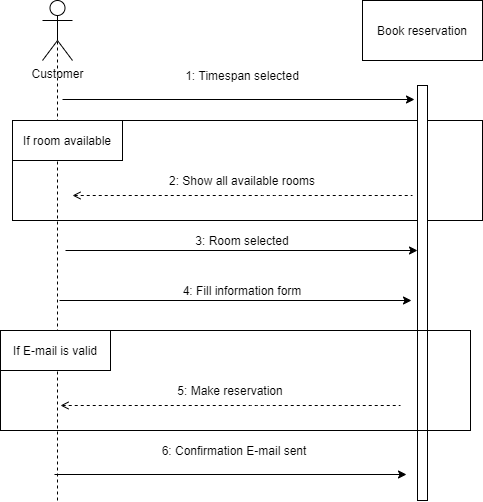

The diagram above was exported from draw.io. Its source (the exported page's mxGraphModel, read from the mxfile embedded in the PNG):
<mxGraphModel dx="1422" dy="762" grid="1" gridSize="10" guides="1" tooltips="1" connect="1" arrows="1" fold="1" page="1" pageScale="1" pageWidth="827" pageHeight="1169" math="0" shadow="0">
  <root>
    <mxCell id="WIyWlLk6GJQsqaUBKTNV-0" />
    <mxCell id="WIyWlLk6GJQsqaUBKTNV-1" parent="WIyWlLk6GJQsqaUBKTNV-0" />
    <mxCell id="I0iWbr_JDR9xHrsqB9Ch-4" value="" style="rounded=0;whiteSpace=wrap;html=1;fillColor=none;" vertex="1" parent="WIyWlLk6GJQsqaUBKTNV-1">
      <mxGeometry x="130" y="390" width="470" height="100" as="geometry" />
    </mxCell>
    <mxCell id="I0iWbr_JDR9xHrsqB9Ch-0" value="Customer" style="shape=umlActor;verticalLabelPosition=bottom;labelBackgroundColor=#ffffff;verticalAlign=top;html=1;outlineConnect=0;" vertex="1" parent="WIyWlLk6GJQsqaUBKTNV-1">
      <mxGeometry x="160" y="270" width="30" height="60" as="geometry" />
    </mxCell>
    <mxCell id="I0iWbr_JDR9xHrsqB9Ch-3" value="Book reservation" style="rounded=0;whiteSpace=wrap;html=1;" vertex="1" parent="WIyWlLk6GJQsqaUBKTNV-1">
      <mxGeometry x="480" y="270" width="120" height="60" as="geometry" />
    </mxCell>
    <mxCell id="I0iWbr_JDR9xHrsqB9Ch-5" value="" style="rounded=0;whiteSpace=wrap;html=1;fillColor=#ffffff;" vertex="1" parent="WIyWlLk6GJQsqaUBKTNV-1">
      <mxGeometry x="535" y="355" width="10" height="415" as="geometry" />
    </mxCell>
    <mxCell id="I0iWbr_JDR9xHrsqB9Ch-6" value="" style="endArrow=classic;html=1;" edge="1" parent="WIyWlLk6GJQsqaUBKTNV-1">
      <mxGeometry width="50" height="50" relative="1" as="geometry">
        <mxPoint x="180" y="369" as="sourcePoint" />
        <mxPoint x="532" y="369" as="targetPoint" />
      </mxGeometry>
    </mxCell>
    <mxCell id="I0iWbr_JDR9xHrsqB9Ch-7" value="" style="endArrow=none;dashed=1;html=1;entryX=0.5;entryY=0.5;entryDx=0;entryDy=0;entryPerimeter=0;" edge="1" parent="WIyWlLk6GJQsqaUBKTNV-1" target="I0iWbr_JDR9xHrsqB9Ch-0">
      <mxGeometry width="50" height="50" relative="1" as="geometry">
        <mxPoint x="175" y="770" as="sourcePoint" />
        <mxPoint x="190" y="355" as="targetPoint" />
      </mxGeometry>
    </mxCell>
    <mxCell id="I0iWbr_JDR9xHrsqB9Ch-8" value="1: Timespan selected" style="text;html=1;strokeColor=none;fillColor=none;align=center;verticalAlign=middle;whiteSpace=wrap;rounded=0;" vertex="1" parent="WIyWlLk6GJQsqaUBKTNV-1">
      <mxGeometry x="220" y="335" width="280" height="20" as="geometry" />
    </mxCell>
    <mxCell id="I0iWbr_JDR9xHrsqB9Ch-9" value="" style="rounded=0;whiteSpace=wrap;html=1;fillColor=#ffffff;" vertex="1" parent="WIyWlLk6GJQsqaUBKTNV-1">
      <mxGeometry x="130" y="390" width="110" height="40" as="geometry" />
    </mxCell>
    <mxCell id="I0iWbr_JDR9xHrsqB9Ch-10" value="If room available" style="text;html=1;strokeColor=none;fillColor=none;align=center;verticalAlign=middle;whiteSpace=wrap;rounded=0;" vertex="1" parent="WIyWlLk6GJQsqaUBKTNV-1">
      <mxGeometry x="130" y="400" width="110" height="20" as="geometry" />
    </mxCell>
    <mxCell id="I0iWbr_JDR9xHrsqB9Ch-12" value="" style="endArrow=none;dashed=1;html=1;endFill=0;startArrow=open;startFill=0;" edge="1" parent="WIyWlLk6GJQsqaUBKTNV-1">
      <mxGeometry width="50" height="50" relative="1" as="geometry">
        <mxPoint x="190" y="465" as="sourcePoint" />
        <mxPoint x="530" y="465" as="targetPoint" />
        <Array as="points">
          <mxPoint x="390" y="465" />
        </Array>
      </mxGeometry>
    </mxCell>
    <mxCell id="I0iWbr_JDR9xHrsqB9Ch-13" value="2: Show all available rooms" style="text;html=1;strokeColor=none;fillColor=none;align=center;verticalAlign=middle;whiteSpace=wrap;rounded=0;" vertex="1" parent="WIyWlLk6GJQsqaUBKTNV-1">
      <mxGeometry x="195" y="440" width="330" height="20" as="geometry" />
    </mxCell>
    <mxCell id="I0iWbr_JDR9xHrsqB9Ch-14" value="" style="endArrow=classic;html=1;" edge="1" parent="WIyWlLk6GJQsqaUBKTNV-1">
      <mxGeometry width="50" height="50" relative="1" as="geometry">
        <mxPoint x="183" y="520" as="sourcePoint" />
        <mxPoint x="535" y="520" as="targetPoint" />
      </mxGeometry>
    </mxCell>
    <mxCell id="I0iWbr_JDR9xHrsqB9Ch-15" value="3: Room selected" style="text;html=1;strokeColor=none;fillColor=none;align=center;verticalAlign=middle;whiteSpace=wrap;rounded=0;" vertex="1" parent="WIyWlLk6GJQsqaUBKTNV-1">
      <mxGeometry x="220" y="500" width="280" height="20" as="geometry" />
    </mxCell>
    <mxCell id="I0iWbr_JDR9xHrsqB9Ch-16" value="" style="endArrow=classic;html=1;" edge="1" parent="WIyWlLk6GJQsqaUBKTNV-1">
      <mxGeometry width="50" height="50" relative="1" as="geometry">
        <mxPoint x="177" y="570" as="sourcePoint" />
        <mxPoint x="529" y="570" as="targetPoint" />
      </mxGeometry>
    </mxCell>
    <mxCell id="I0iWbr_JDR9xHrsqB9Ch-17" value="4: Fill information form" style="text;html=1;strokeColor=none;fillColor=none;align=center;verticalAlign=middle;whiteSpace=wrap;rounded=0;" vertex="1" parent="WIyWlLk6GJQsqaUBKTNV-1">
      <mxGeometry x="220" y="550" width="280" height="20" as="geometry" />
    </mxCell>
    <mxCell id="I0iWbr_JDR9xHrsqB9Ch-18" value="" style="rounded=0;whiteSpace=wrap;html=1;fillColor=none;" vertex="1" parent="WIyWlLk6GJQsqaUBKTNV-1">
      <mxGeometry x="118" y="600" width="470" height="100" as="geometry" />
    </mxCell>
    <mxCell id="I0iWbr_JDR9xHrsqB9Ch-19" value="" style="rounded=0;whiteSpace=wrap;html=1;fillColor=#ffffff;" vertex="1" parent="WIyWlLk6GJQsqaUBKTNV-1">
      <mxGeometry x="118" y="600" width="110" height="40" as="geometry" />
    </mxCell>
    <mxCell id="I0iWbr_JDR9xHrsqB9Ch-20" value="If E-mail is valid" style="text;html=1;strokeColor=none;fillColor=none;align=center;verticalAlign=middle;whiteSpace=wrap;rounded=0;" vertex="1" parent="WIyWlLk6GJQsqaUBKTNV-1">
      <mxGeometry x="118" y="610" width="110" height="20" as="geometry" />
    </mxCell>
    <mxCell id="I0iWbr_JDR9xHrsqB9Ch-21" value="" style="endArrow=none;dashed=1;html=1;endFill=0;startArrow=open;startFill=0;" edge="1" parent="WIyWlLk6GJQsqaUBKTNV-1">
      <mxGeometry width="50" height="50" relative="1" as="geometry">
        <mxPoint x="178" y="675" as="sourcePoint" />
        <mxPoint x="518" y="675" as="targetPoint" />
        <Array as="points">
          <mxPoint x="378" y="675" />
        </Array>
      </mxGeometry>
    </mxCell>
    <mxCell id="I0iWbr_JDR9xHrsqB9Ch-22" value="5: Make reservation" style="text;html=1;strokeColor=none;fillColor=none;align=center;verticalAlign=middle;whiteSpace=wrap;rounded=0;" vertex="1" parent="WIyWlLk6GJQsqaUBKTNV-1">
      <mxGeometry x="183" y="650" width="330" height="20" as="geometry" />
    </mxCell>
    <mxCell id="I0iWbr_JDR9xHrsqB9Ch-23" value="" style="endArrow=classic;html=1;" edge="1" parent="WIyWlLk6GJQsqaUBKTNV-1">
      <mxGeometry width="50" height="50" relative="1" as="geometry">
        <mxPoint x="172" y="744" as="sourcePoint" />
        <mxPoint x="524" y="744" as="targetPoint" />
      </mxGeometry>
    </mxCell>
    <mxCell id="I0iWbr_JDR9xHrsqB9Ch-24" value="6: Confirmation E-mail sent" style="text;html=1;strokeColor=none;fillColor=none;align=center;verticalAlign=middle;whiteSpace=wrap;rounded=0;" vertex="1" parent="WIyWlLk6GJQsqaUBKTNV-1">
      <mxGeometry x="212" y="710" width="280" height="20" as="geometry" />
    </mxCell>
  </root>
</mxGraphModel>